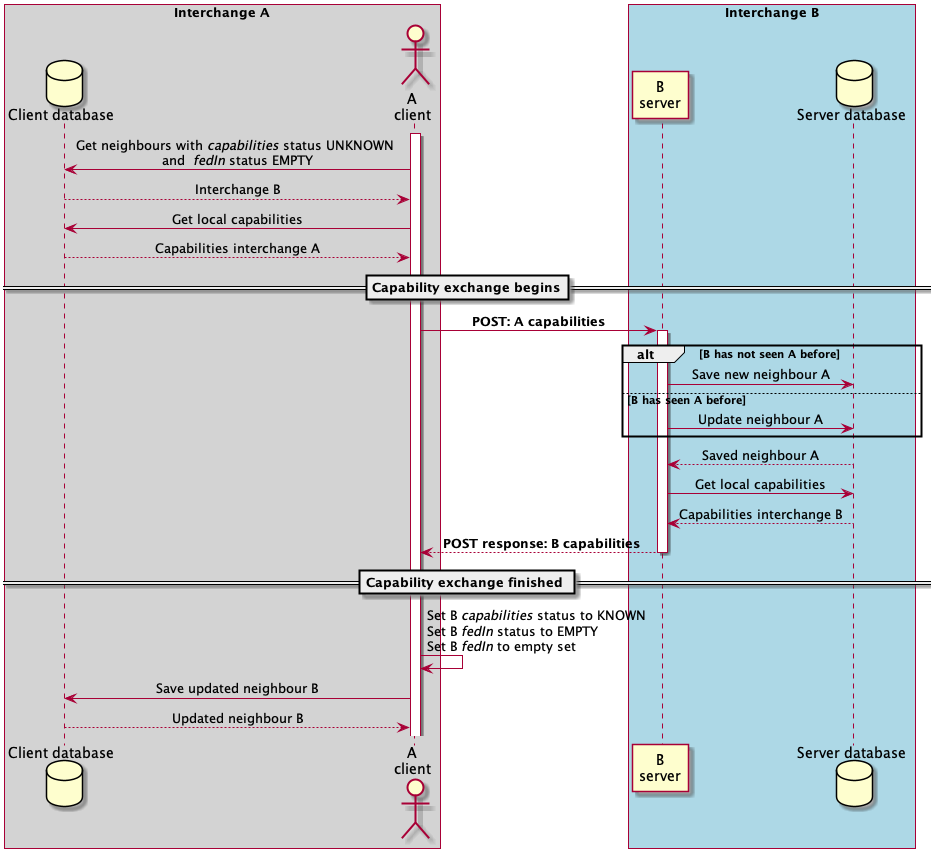

The diagram above was rendered by PlantUML. Its source (embedded in the PNG):
@startuml
skinparam sequenceMessageAlign center

box "Interchange A" #LightGrey
database "Client database" as client_db
Actor "A\nclient" as A
end box

box "Interchange B" #LightBlue
participant "B\nserver" as B
database "Server database" as server_db
end box

activate A
A -> client_db: Get neighbours with //capabilities// status UNKNOWN \nand  //fedIn// status EMPTY
A <-- client_db: Interchange B

A -> client_db: Get local capabilities
A <-- client_db: Capabilities interchange A

== Capability exchange begins==

A -> B : ** POST: A capabilities **

activate B
alt #transparent B has not seen A before
  B -> server_db: Save new neighbour A

else B has seen A before
  B -> server_db: Update neighbour A
end

B <-- server_db: Saved neighbour A

B -> server_db: Get local capabilities
B <-- server_db: Capabilities interchange B

A <-- B : ** POST response: B capabilities **
deactivate B

== Capability exchange finished ==

A-> A: Set B //capabilities// status to KNOWN \nSet B //fedIn// status to EMPTY \nSet B //fedIn// to empty set

A -> client_db: Save updated neighbour B
A <-- client_db: Updated neighbour B

@enduml